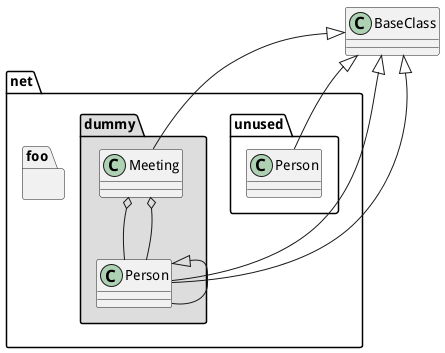

The diagram above was rendered by PlantUML. Its source (embedded in the PNG):
@startuml
class BaseClass
namespace net.dummy #DDDDDD {
	.BaseClass <|-- Person
	Meeting o-- Person
	.BaseClass <|- Meeting
}
namespace net.foo {
	net.dummy.Person <|- Person
	.BaseClass <|-- Person
	net.dummy.Meeting o-- Person
}
BaseClass <|-- net.unused.Person
@enduml